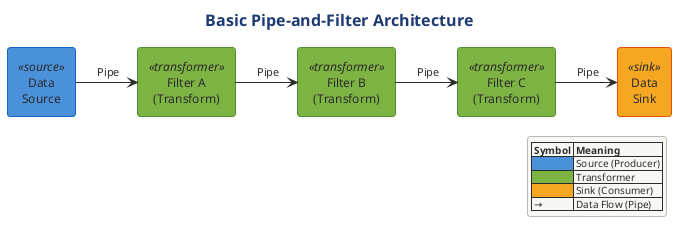

The diagram above was rendered by PlantUML. Its source (embedded in the PNG):
@startuml

!$SOURCE_COLOR = "#4A90D9"
!$TRANSFORMER_COLOR = "#7CB342"
!$SINK_COLOR = "#F5A623"
!$SPLITTER_COLOR = "#00ACC1"
!$AGGREGATOR_COLOR = "#AB47BC"
!$ERROR_COLOR = "#EF5350"
!$TEE_COLOR = "#FF7043"
!$NEUTRAL_COLOR = "#455A64"

skinparam component {
    BackgroundColor #7CB342
    FontColor white
    BorderColor #558B2F
    BorderThickness 1
}

skinparam component<<source>> {
    BackgroundColor #4A90D9
    BorderColor #1565C0
}

skinparam component<<sink>> {
    BackgroundColor #F5A623
    BorderColor #E65100
}

skinparam component<<transformer>> {
    BackgroundColor #7CB342
    BorderColor #558B2F
}

skinparam component<<splitter>> {
    BackgroundColor #00ACC1
    BorderColor #00838F
}

skinparam component<<aggregator>> {
    BackgroundColor #AB47BC
    BorderColor #7B1FA2
}

skinparam component<<error>> {
    BackgroundColor #EF5350
    BorderColor #C62828
}

skinparam component<<tee>> {
    BackgroundColor #FF7043
    BorderColor #D84315
}

skinparam arrow {
    Color #37474F
    FontColor #37474F
    Thickness 2
}

skinparam rectangle {
    BackgroundColor #FAFAFA
    BorderColor #90A4AE
    BorderThickness 1
}

skinparam package {
    BackgroundColor #F5F5F5
    BorderColor #666666
}

skinparam note {
    BackgroundColor #FFFDE7
    BorderColor #FBC02D
    FontSize 10
}

skinparam legend {
    BackgroundColor #FAFAFA
    BorderColor #BDBDBD
    FontSize 10
}

skinparam queue {
    BackgroundColor #FFF9C4
    BorderColor #F9A825
}



' Basic Pipe-and-Filter Architecture
' Shows the fundamental structure: Source → Transformers → Sink

!include ../../../../../../tooling/styles/plantuml/structural/component-diagram-style.iuml

title Basic Pipe-and-Filter Architecture

[Data\nSource] <<source>> as Source
[Filter A\n(Transform)] <<transformer>> as FilterA
[Filter B\n(Transform)] <<transformer>> as FilterB
[Filter C\n(Transform)] <<transformer>> as FilterC
[Data\nSink] <<sink>> as Sink

Source -right-> FilterA : " Pipe "
FilterA -right-> FilterB : " Pipe "
FilterB -right-> FilterC : " Pipe "
FilterC -right-> Sink : " Pipe "

legend right
  |= Symbol |= Meaning |
  | <#4A90D9> | Source (Producer) |
  | <#7CB342> | Transformer |
  | <#F5A623> | Sink (Consumer) |
  | → | Data Flow (Pipe) |
endlegend

@enduml